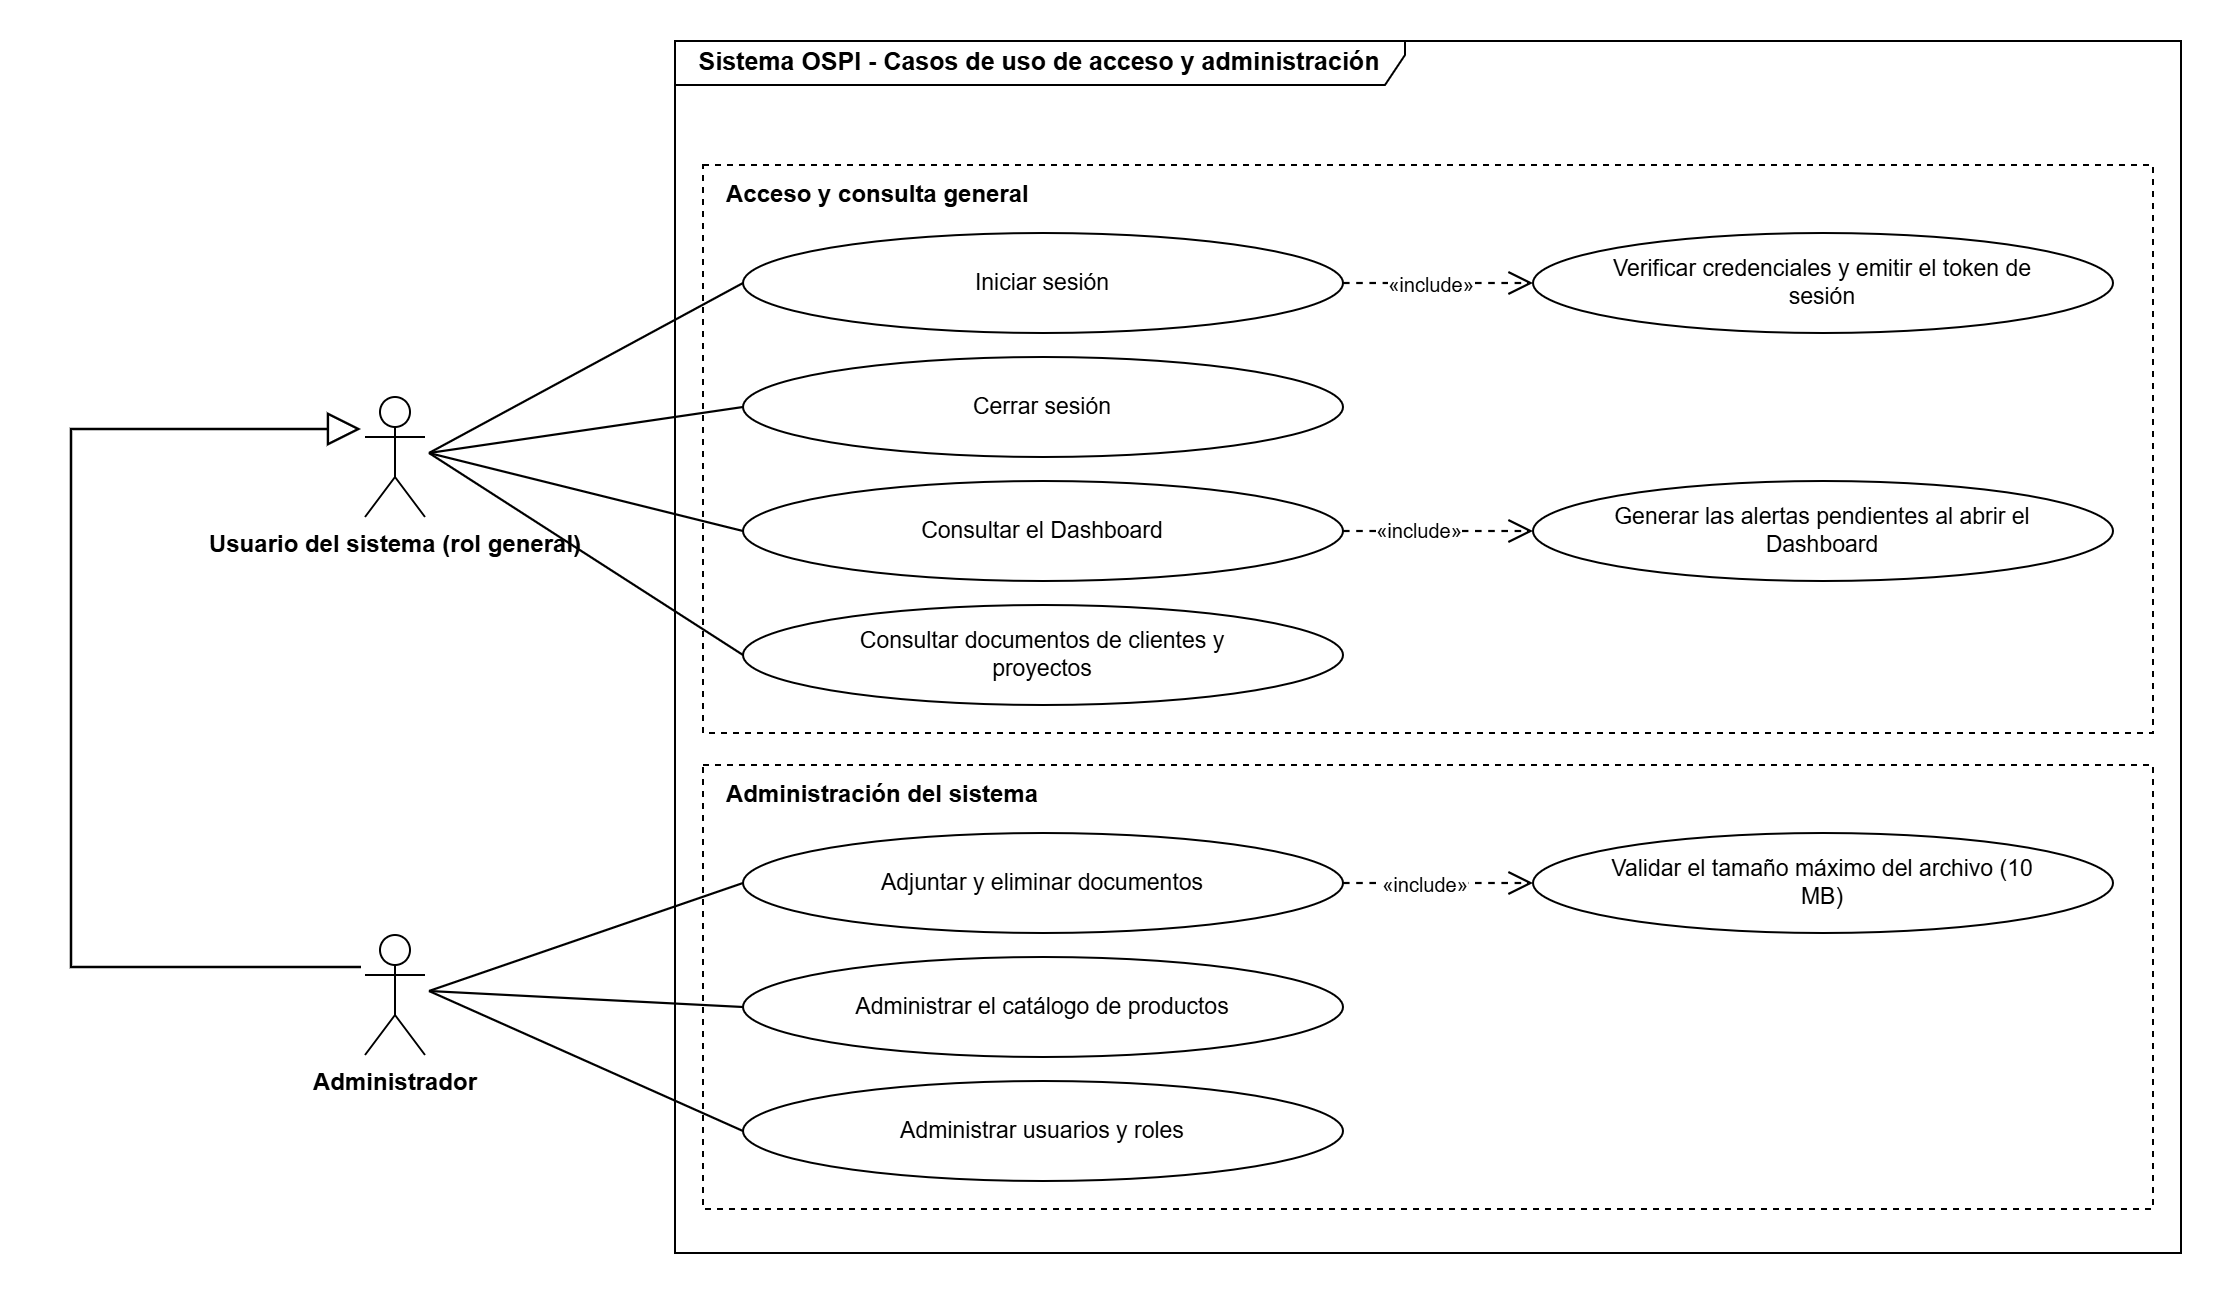

The diagram above was exported from draw.io. Its source (the exported page's mxGraphModel, read from the mxfile embedded in the PNG):
<mxGraphModel dx="1218" dy="647" grid="1" gridSize="10" guides="1" tooltips="1" connect="1" arrows="1" fold="1" page="1" pageScale="1" pageWidth="1135" pageHeight="658" math="0" shadow="0">
  <root>
    <mxCell id="0" />
    <mxCell id="1" parent="0" />
    <mxCell id="c2" parent="1" style="shape=umlFrame;whiteSpace=wrap;html=1;width=365;height=22;fontStyle=1;fontFamily=Arial;fontSize=12.5;" value="Sistema OSPI - Casos de uso de acceso y administración" vertex="1">
      <mxGeometry height="606" width="753" x="354" y="24" as="geometry" />
    </mxCell>
    <mxCell id="c3" parent="1" style="html=1;whiteSpace=wrap;fontFamily=Arial;fontSize=12;dashed=1;" value="" vertex="1">
      <mxGeometry height="284" width="725" x="368" y="86" as="geometry" />
    </mxCell>
    <mxCell id="c4" parent="1" style="text;html=1;whiteSpace=wrap;fontFamily=Arial;fontSize=11;align=left;verticalAlign=middle;fontStyle=1;" value="&lt;font style=&quot;font-size: 12px;&quot;&gt;Acceso y consulta general&lt;/font&gt;" vertex="1">
      <mxGeometry height="18" width="300" x="378" y="92" as="geometry" />
    </mxCell>
    <mxCell id="c5" parent="1" style="html=1;whiteSpace=wrap;fontFamily=Arial;fontSize=12;dashed=1;" value="" vertex="1">
      <mxGeometry height="222" width="725" x="368" y="386" as="geometry" />
    </mxCell>
    <mxCell id="c6" parent="1" style="text;html=1;whiteSpace=wrap;fontFamily=Arial;fontSize=11;align=left;verticalAlign=middle;fontStyle=1;" value="&lt;font style=&quot;font-size: 12px;&quot;&gt;Administración del sistema&lt;/font&gt;" vertex="1">
      <mxGeometry height="18" width="300" x="378" y="392" as="geometry" />
    </mxCell>
    <mxCell id="c7" parent="1" style="html=1;whiteSpace=wrap;fontFamily=Arial;fontSize=11.5;ellipse;" value="Iniciar sesión" vertex="1">
      <mxGeometry height="50" width="300" x="388" y="120" as="geometry" />
    </mxCell>
    <mxCell id="c8" parent="1" style="html=1;whiteSpace=wrap;fontFamily=Arial;fontSize=11.5;ellipse;" value="Cerrar sesión" vertex="1">
      <mxGeometry height="50" width="300" x="388" y="182" as="geometry" />
    </mxCell>
    <mxCell id="c9" parent="1" style="html=1;whiteSpace=wrap;fontFamily=Arial;fontSize=11.5;ellipse;" value="Consultar el Dashboard" vertex="1">
      <mxGeometry height="50" width="300" x="388" y="244" as="geometry" />
    </mxCell>
    <mxCell id="c10" parent="1" style="html=1;whiteSpace=wrap;fontFamily=Arial;fontSize=11.5;ellipse;" value="Consultar documentos de clientes y&lt;br&gt;proyectos" vertex="1">
      <mxGeometry height="50" width="300" x="388" y="306" as="geometry" />
    </mxCell>
    <mxCell id="c11" parent="1" style="html=1;whiteSpace=wrap;fontFamily=Arial;fontSize=11.5;ellipse;" value="Adjuntar y eliminar documentos" vertex="1">
      <mxGeometry height="50" width="300" x="388" y="420" as="geometry" />
    </mxCell>
    <mxCell id="c12" parent="1" style="html=1;whiteSpace=wrap;fontFamily=Arial;fontSize=11.5;ellipse;" value="Administrar el catálogo de productos" vertex="1">
      <mxGeometry height="50" width="300" x="388" y="482" as="geometry" />
    </mxCell>
    <mxCell id="c13" parent="1" style="html=1;whiteSpace=wrap;fontFamily=Arial;fontSize=11.5;ellipse;" value="Administrar usuarios y roles" vertex="1">
      <mxGeometry height="50" width="300" x="388" y="544" as="geometry" />
    </mxCell>
    <mxCell id="c14" parent="1" style="html=1;whiteSpace=wrap;fontFamily=Arial;fontSize=11.5;ellipse;" value="Verificar credenciales y emitir el token de&lt;br&gt;sesión" vertex="1">
      <mxGeometry height="50" width="290" x="783" y="120" as="geometry" />
    </mxCell>
    <mxCell id="c15" parent="1" style="html=1;whiteSpace=wrap;fontFamily=Arial;fontSize=11.5;ellipse;" value="Generar las alertas pendientes al abrir el&lt;br&gt;Dashboard" vertex="1">
      <mxGeometry height="50" width="290" x="783" y="244" as="geometry" />
    </mxCell>
    <mxCell id="c16" parent="1" style="html=1;whiteSpace=wrap;fontFamily=Arial;fontSize=11.5;ellipse;" value="Validar el tamaño máximo del archivo (10&lt;br&gt;MB)" vertex="1">
      <mxGeometry height="50" width="290" x="783" y="420" as="geometry" />
    </mxCell>
    <mxCell id="c17" parent="1" style="shape=umlActor;verticalLabelPosition=bottom;verticalAlign=top;html=1;outlineConnect=0;fontFamily=Arial;fontSize=12;fontStyle=1;" value="Usuario del sistema (rol general)" vertex="1">
      <mxGeometry height="60" width="30" x="199" y="202" as="geometry" />
    </mxCell>
    <mxCell id="c18" parent="1" style="shape=umlActor;verticalLabelPosition=bottom;verticalAlign=top;html=1;outlineConnect=0;fontFamily=Arial;fontSize=12;fontStyle=1;" value="Administrador" vertex="1">
      <mxGeometry height="60" width="30" x="199" y="471" as="geometry" />
    </mxCell>
    <mxCell id="c19" edge="1" parent="1" style="html=1;rounded=0;edgeStyle=none;strokeWidth=1.1;endArrow=none;startArrow=none;">
      <mxGeometry relative="1" as="geometry">
        <mxPoint x="231" y="230" as="sourcePoint" />
        <mxPoint x="388" y="145" as="targetPoint" />
      </mxGeometry>
    </mxCell>
    <mxCell id="c20" edge="1" parent="1" style="html=1;rounded=0;edgeStyle=none;strokeWidth=1.1;endArrow=none;startArrow=none;">
      <mxGeometry relative="1" as="geometry">
        <mxPoint x="231" y="230" as="sourcePoint" />
        <mxPoint x="388" y="207" as="targetPoint" />
      </mxGeometry>
    </mxCell>
    <mxCell id="c21" edge="1" parent="1" style="html=1;rounded=0;edgeStyle=none;strokeWidth=1.1;endArrow=none;startArrow=none;">
      <mxGeometry relative="1" as="geometry">
        <mxPoint x="231" y="230" as="sourcePoint" />
        <mxPoint x="388" y="269" as="targetPoint" />
      </mxGeometry>
    </mxCell>
    <mxCell id="c22" edge="1" parent="1" style="html=1;rounded=0;edgeStyle=none;strokeWidth=1.1;endArrow=none;startArrow=none;">
      <mxGeometry relative="1" as="geometry">
        <mxPoint x="231" y="230" as="sourcePoint" />
        <mxPoint x="388" y="331" as="targetPoint" />
      </mxGeometry>
    </mxCell>
    <mxCell id="c23" edge="1" parent="1" style="html=1;rounded=0;edgeStyle=none;strokeWidth=1.1;endArrow=none;startArrow=none;">
      <mxGeometry relative="1" as="geometry">
        <mxPoint x="231" y="499" as="sourcePoint" />
        <mxPoint x="388" y="445" as="targetPoint" />
      </mxGeometry>
    </mxCell>
    <mxCell id="c24" edge="1" parent="1" style="html=1;rounded=0;edgeStyle=none;strokeWidth=1.1;endArrow=none;startArrow=none;">
      <mxGeometry relative="1" as="geometry">
        <mxPoint x="231" y="499" as="sourcePoint" />
        <mxPoint x="388" y="507" as="targetPoint" />
      </mxGeometry>
    </mxCell>
    <mxCell id="c25" edge="1" parent="1" style="html=1;rounded=0;edgeStyle=none;strokeWidth=1.1;endArrow=none;startArrow=none;">
      <mxGeometry relative="1" as="geometry">
        <mxPoint x="231" y="499" as="sourcePoint" />
        <mxPoint x="388" y="569" as="targetPoint" />
      </mxGeometry>
    </mxCell>
    <mxCell id="c26" edge="1" parent="1" style="html=1;rounded=0;edgeStyle=none;strokeWidth=1.2;endArrow=block;endFill=0;endSize=14;startArrow=none;">
      <mxGeometry relative="1" as="geometry">
        <Array as="points">
          <mxPoint x="52" y="487" />
          <mxPoint x="52" y="218" />
        </Array>
        <mxPoint x="197" y="487" as="sourcePoint" />
        <mxPoint x="197" y="218" as="targetPoint" />
      </mxGeometry>
    </mxCell>
    <mxCell id="c27" edge="1" parent="1" style="html=1;rounded=0;edgeStyle=none;strokeWidth=1.1;dashed=1;endArrow=open;endFill=0;endSize=10;startArrow=none;">
      <mxGeometry relative="1" as="geometry">
        <mxPoint x="688" y="145" as="sourcePoint" />
        <mxPoint x="783" y="145" as="targetPoint" />
      </mxGeometry>
    </mxCell>
    <mxCell id="Y8-0yYs9JN6RP17B97RG-1" connectable="0" parent="c27" style="edgeLabel;html=1;align=center;verticalAlign=middle;resizable=0;points=[];inheritText=1;" value="&lt;span style=&quot;font-family: Arial; font-size: 10px; white-space: normal;&quot;&gt;«include»&lt;/span&gt;" vertex="1">
      <mxGeometry relative="1" x="-0.2529" as="geometry">
        <mxPoint x="8" as="offset" />
      </mxGeometry>
    </mxCell>
    <mxCell id="c29" edge="1" parent="1" style="html=1;rounded=0;edgeStyle=none;strokeWidth=1.1;dashed=1;endArrow=open;endFill=0;endSize=10;startArrow=none;">
      <mxGeometry relative="1" as="geometry">
        <mxPoint x="688" y="269" as="sourcePoint" />
        <mxPoint x="783" y="269" as="targetPoint" />
      </mxGeometry>
    </mxCell>
    <mxCell id="Y8-0yYs9JN6RP17B97RG-2" connectable="0" parent="c29" style="edgeLabel;html=1;align=center;verticalAlign=middle;resizable=0;points=[];inheritText=1;" value="&lt;span style=&quot;font-family: Arial; font-size: 10px; white-space: normal;&quot;&gt;«include»&lt;/span&gt;" vertex="1">
      <mxGeometry relative="1" x="-0.2137" y="1" as="geometry">
        <mxPoint as="offset" />
      </mxGeometry>
    </mxCell>
    <mxCell id="c31" edge="1" parent="1" style="html=1;rounded=0;edgeStyle=none;strokeWidth=1.1;dashed=1;endArrow=open;endFill=0;endSize=10;startArrow=none;">
      <mxGeometry relative="1" as="geometry">
        <mxPoint x="688" y="445" as="sourcePoint" />
        <mxPoint x="783" y="445" as="targetPoint" />
      </mxGeometry>
    </mxCell>
    <mxCell id="Y8-0yYs9JN6RP17B97RG-3" connectable="0" parent="c31" style="edgeLabel;html=1;align=center;verticalAlign=middle;resizable=0;points=[];inheritText=1;" value="&lt;span style=&quot;font-family: Arial; font-size: 10px; white-space: normal;&quot;&gt;«include»&lt;/span&gt;" vertex="1">
      <mxGeometry relative="1" x="-0.1651" as="geometry">
        <mxPoint as="offset" />
      </mxGeometry>
    </mxCell>
  </root>
</mxGraphModel>